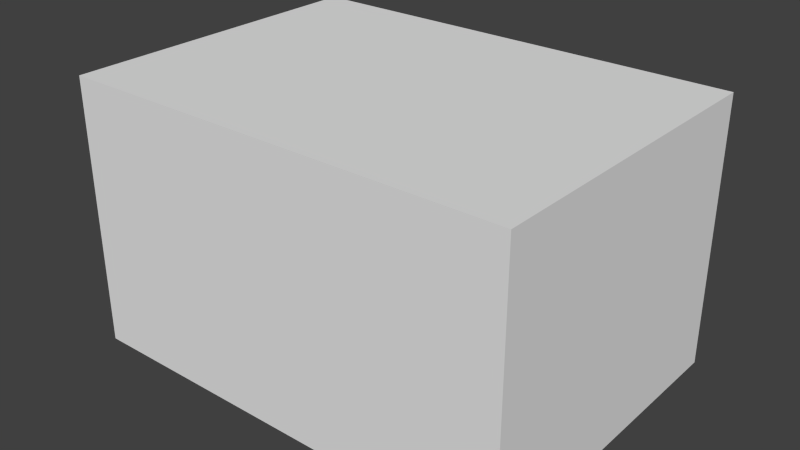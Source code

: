 # Source: boxInside.blend  (saved by Blender 2.77.0; exported with 4.5.12 LTS)
import bpy
from mathutils import Matrix  # noqa: F401  (used for matrix-valued properties, if any)

bpy.ops.wm.read_factory_settings(use_empty=True)
scene = bpy.context.scene
scene.name = 'Scene'

# ---- collections
col_collection_1 = bpy.data.collections.new('Collection 1'); scene.collection.children.link(col_collection_1)

# ---- materials (node trees are filled in below, after node groups)
mat_material = bpy.data.materials.new('Material')
mat_material.alpha_threshold = 0.0
mat_material.use_transparent_shadow = False
mat_material.roughness = 0.5
mat_material.line_color = (0.0, 0.0, 0.0, 1.0)

# ---- material node trees

# ---- world
world_world = bpy.data.worlds.new('World'); scene.world = world_world
world_world.color = (0.05088, 0.05088, 0.05088)
world_world.use_sun_shadow = False
world_world.sun_shadow_jitter_overblur = 0.0
world_world.cycles.sampling_method = 'NONE'
world_world.cycles.sample_map_resolution = 256

# ---- meshes
me_cube = bpy.data.meshes.new('Cube')
me_cube.from_pydata([(2.1, 1.5, 0.0), (2.1, -1.5, 0.0), (-2.1, -1.5, 0.0), (-2.1, 1.5, 0.0), (2.1, 1.5, 2.5), (2.1, -1.5, 2.5), (-2.1, -1.5, 2.5), (-2.1, 1.5, 2.5)], [], [(0, 3, 2, 1), (4, 5, 6, 7), (0, 1, 5, 4), (1, 2, 6, 5), (2, 3, 7, 6), (4, 7, 3, 0)])
me_cube.materials.append(mat_material)
me_cube.use_remesh_preserve_volume = False
me_cube.use_remesh_preserve_attributes = False
me_cube.use_mirror_vertex_groups = False
me_cube.update()
me_cube_020 = bpy.data.meshes.new('Cube.020')
me_cube_020.from_pydata([(-0.7, -0.25, 0.0), (-0.7, -0.25, 0.5), (-0.7, 0.25, 0.0), (-0.7, 0.25, 0.5), (0.7, -0.25, 0.0), (0.7, -0.25, 0.5), (0.7, 0.25, 0.0), (0.7, 0.25, 0.5)], [], [(1, 3, 2, 0), (3, 7, 6, 2), (7, 5, 4, 6), (5, 1, 0, 4), (0, 2, 6, 4), (5, 7, 3, 1)])
me_cube_020.use_remesh_preserve_volume = False
me_cube_020.use_remesh_preserve_attributes = False
me_cube_020.use_mirror_vertex_groups = False
me_cube_020.update()
me_cube_019 = bpy.data.meshes.new('Cube.019')
me_cube_019.from_pydata([(-0.7, -0.25, 0.0), (-0.7, -0.25, 0.5), (-0.7, 0.25, 0.0), (-0.7, 0.25, 0.5), (0.7, -0.25, 0.0), (0.7, -0.25, 0.5), (0.7, 0.25, 0.0), (0.7, 0.25, 0.5)], [], [(1, 3, 2, 0), (3, 7, 6, 2), (7, 5, 4, 6), (5, 1, 0, 4), (0, 2, 6, 4), (5, 7, 3, 1)])
me_cube_019.use_remesh_preserve_volume = False
me_cube_019.use_remesh_preserve_attributes = False
me_cube_019.use_mirror_vertex_groups = False
me_cube_019.update()
me_cube_018 = bpy.data.meshes.new('Cube.018')
me_cube_018.from_pydata([(-0.7, -0.25, 0.0), (-0.7, -0.25, 0.5), (-0.7, 0.25, 0.0), (-0.7, 0.25, 0.5), (0.7, -0.25, 0.0), (0.7, -0.25, 0.5), (0.7, 0.25, 0.0), (0.7, 0.25, 0.5)], [], [(1, 3, 2, 0), (3, 7, 6, 2), (7, 5, 4, 6), (5, 1, 0, 4), (0, 2, 6, 4), (5, 7, 3, 1)])
me_cube_018.use_remesh_preserve_volume = False
me_cube_018.use_remesh_preserve_attributes = False
me_cube_018.use_mirror_vertex_groups = False
me_cube_018.update()
me_cube_017 = bpy.data.meshes.new('Cube.017')
me_cube_017.from_pydata([(-0.7, -0.25, 0.0), (-0.7, -0.25, 0.5), (-0.7, 0.25, 0.0), (-0.7, 0.25, 0.5), (0.7, -0.25, 0.0), (0.7, -0.25, 0.5), (0.7, 0.25, 0.0), (0.7, 0.25, 0.5)], [], [(1, 3, 2, 0), (3, 7, 6, 2), (7, 5, 4, 6), (5, 1, 0, 4), (0, 2, 6, 4), (5, 7, 3, 1)])
me_cube_017.use_remesh_preserve_volume = False
me_cube_017.use_remesh_preserve_attributes = False
me_cube_017.use_mirror_vertex_groups = False
me_cube_017.update()
me_cube_016 = bpy.data.meshes.new('Cube.016')
me_cube_016.from_pydata([(-0.7, -0.25, 0.0), (-0.7, -0.25, 0.5), (-0.7, 0.25, 0.0), (-0.7, 0.25, 0.5), (0.7, -0.25, 0.0), (0.7, -0.25, 0.5), (0.7, 0.25, 0.0), (0.7, 0.25, 0.5)], [], [(1, 3, 2, 0), (3, 7, 6, 2), (7, 5, 4, 6), (5, 1, 0, 4), (0, 2, 6, 4), (5, 7, 3, 1)])
me_cube_016.use_remesh_preserve_volume = False
me_cube_016.use_remesh_preserve_attributes = False
me_cube_016.use_mirror_vertex_groups = False
me_cube_016.update()
me_cube_003 = bpy.data.meshes.new('Cube.003')
me_cube_003.from_pydata([(-0.7, -0.25, 0.0), (-0.7, -0.25, 0.5), (-0.7, 0.25, 0.0), (-0.7, 0.25, 0.5), (0.7, -0.25, 0.0), (0.7, -0.25, 0.5), (0.7, 0.25, 0.0), (0.7, 0.25, 0.5)], [], [(1, 3, 2, 0), (3, 7, 6, 2), (7, 5, 4, 6), (5, 1, 0, 4), (0, 2, 6, 4), (5, 7, 3, 1)])
me_cube_003.use_remesh_preserve_volume = False
me_cube_003.use_remesh_preserve_attributes = False
me_cube_003.use_mirror_vertex_groups = False
me_cube_003.update()

# ---- objects
ob_shop = bpy.data.objects.new('shop', me_cube)
ob_shelf_005 = bpy.data.objects.new('shelf.005', me_cube_020)
ob_shelf_004 = bpy.data.objects.new('shelf.004', me_cube_019)
ob_shelf_003 = bpy.data.objects.new('shelf.003', me_cube_018)
ob_shelf_002 = bpy.data.objects.new('shelf.002', me_cube_017)
ob_shelf_001 = bpy.data.objects.new('shelf.001', me_cube_016)
ob_shelf = bpy.data.objects.new('shelf', me_cube_003)

# ---- transforms, parenting, visibility, modifiers, constraints
ob_shop.location = (0.0, 0.0, 0.0)
ob_shop.lock_rotations_4d = False
ob_shop.empty_display_type = 'ARROWS'
ob_shop.lineart.crease_threshold = 0.0
ob_shelf_005.parent = ob_shop
ob_shelf_005.location = (1.0, -0.9, 0.0)
ob_shelf_005.lineart.crease_threshold = 0.0
ob_shelf_004.parent = ob_shop
ob_shelf_004.location = (1.0, 0.9, 0.0)
ob_shelf_004.lineart.crease_threshold = 0.0
ob_shelf_003.parent = ob_shop
ob_shelf_003.location = (1.0, 0.0, 0.0)
ob_shelf_003.lineart.crease_threshold = 0.0
ob_shelf_002.parent = ob_shop
ob_shelf_002.location = (-1.0, 0.0, 0.0)
ob_shelf_002.lineart.crease_threshold = 0.0
ob_shelf_001.parent = ob_shop
ob_shelf_001.location = (-1.0, 0.9, 0.0)
ob_shelf_001.lineart.crease_threshold = 0.0
ob_shelf.parent = ob_shop
ob_shelf.location = (-1.0, -0.9, 0.0)
ob_shelf.lineart.crease_threshold = 0.0

# ---- collection membership
col_collection_1.objects.link(ob_shop)
col_collection_1.objects.link(ob_shelf_005)
col_collection_1.objects.link(ob_shelf_004)
col_collection_1.objects.link(ob_shelf_003)
col_collection_1.objects.link(ob_shelf_002)
col_collection_1.objects.link(ob_shelf_001)
col_collection_1.objects.link(ob_shelf)

# ---- scene / render settings (as saved in the file)
scene.frame_start = 1; scene.frame_end = 250; scene.frame_set(1)
scene.render.engine = 'BLENDER_EEVEE_NEXT'
scene.render.resolution_percentage = 50
scene.render.dither_intensity = 0.0
scene.cycles.use_denoising = False
scene.cycles.samples = 10
scene.cycles.sampling_pattern = 'TABULATED_SOBOL'
scene.cycles.light_sampling_threshold = 0.0
scene.cycles.use_adaptive_sampling = False
scene.cycles.use_light_tree = False
scene.cycles.blur_glossy = 0.0
scene.cycles.volume_bounces = 1
scene.cycles.pixel_filter_type = 'GAUSSIAN'
scene.cycles.sample_clamp_indirect = 0.0
scene.view_settings.view_transform = 'Standard'
bpy.context.view_layer.update()

# ---- added for rendering (the .blend has no active camera and no usable light): camera, sun
cam_auto = bpy.data.cameras.new('AutoCamera')
cam_auto.lens = 50.0
cam_auto.sensor_width = 36.0
cam_auto.clip_end = 1000.0
ob_auto_camera = bpy.data.objects.new('AutoCamera', cam_auto)
scene.collection.objects.link(ob_auto_camera)
ob_auto_camera.location = (5.30615, -6.36738, 5.49492)
ob_auto_camera.rotation_euler = (1.09748, -7.21219e-08, 0.694738)
scene.camera = ob_auto_camera
light_auto_sun = bpy.data.lights.new('AutoSun', 'SUN')
light_auto_sun.energy = 3.0
light_auto_sun.angle = 0.0523599
ob_auto_sun = bpy.data.objects.new('AutoSun', light_auto_sun)
scene.collection.objects.link(ob_auto_sun)
ob_auto_sun.rotation_euler = (0.872665, 0.174533, 0.523599)
bpy.context.view_layer.update()
